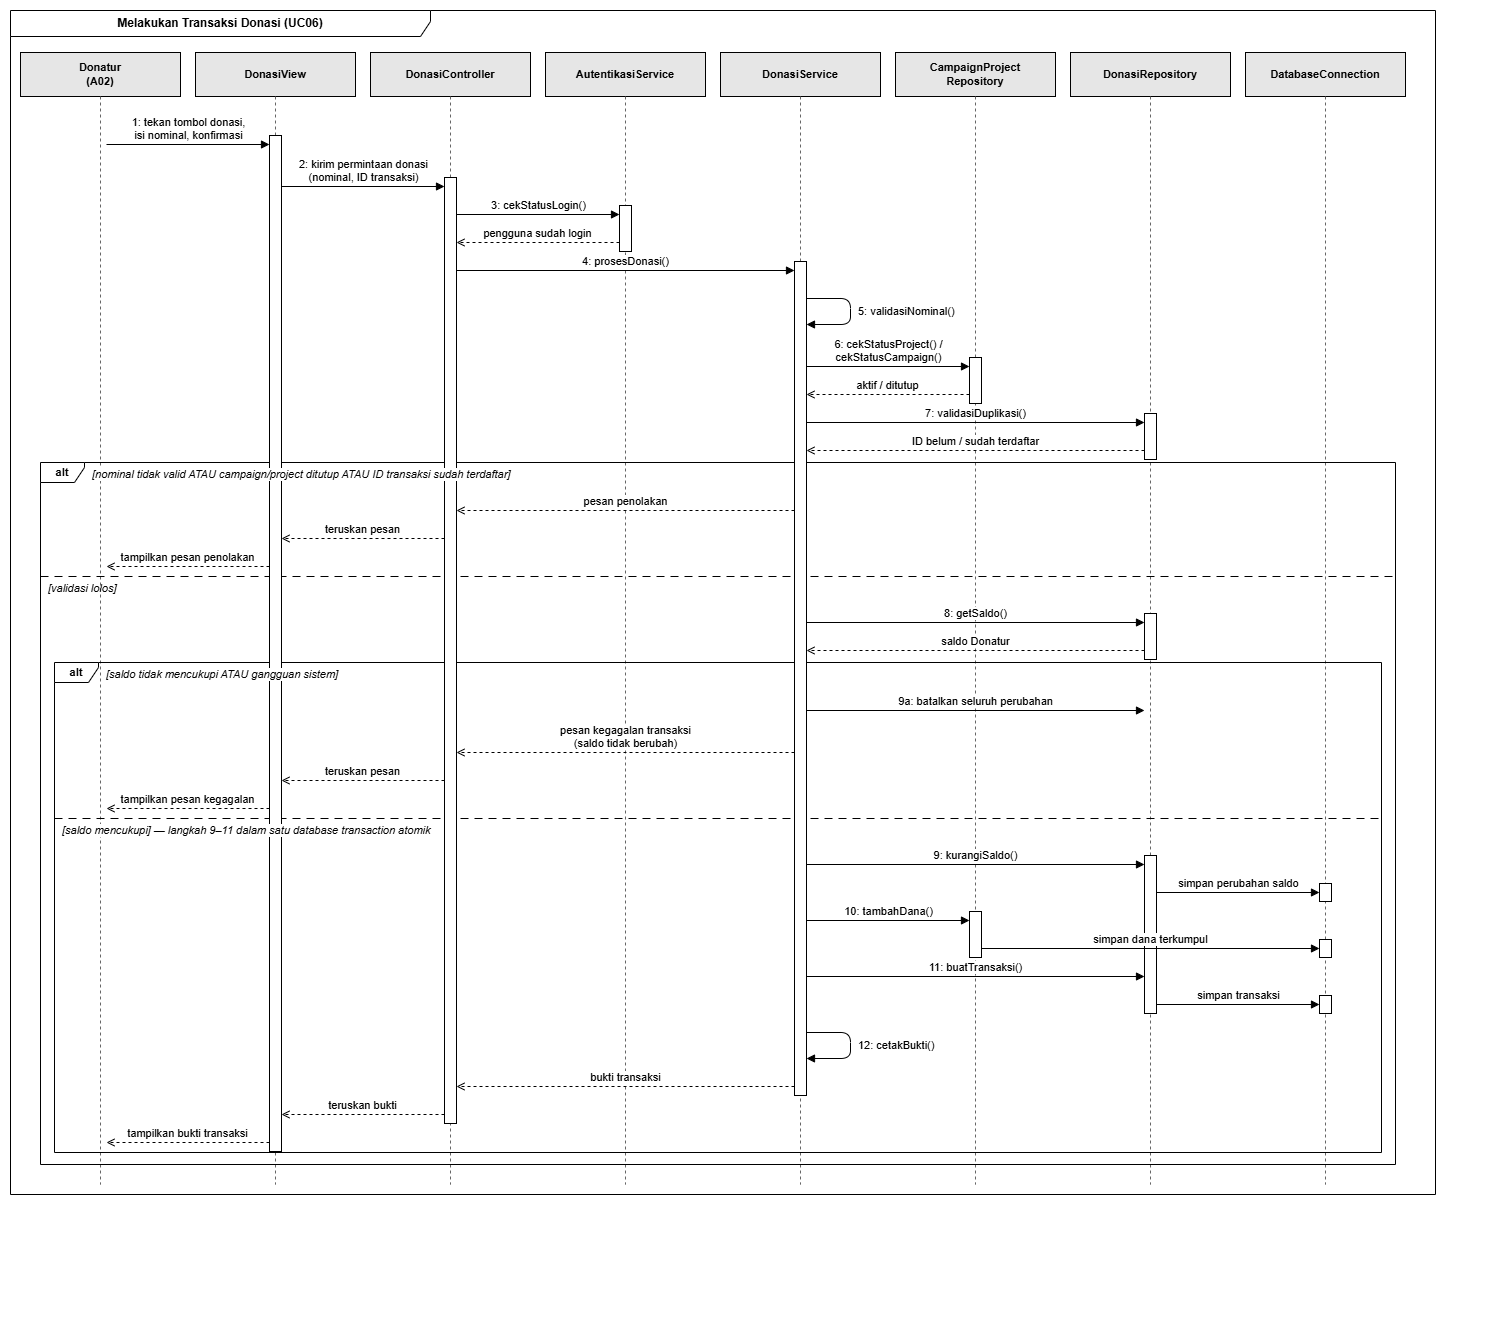

The diagram above was exported from draw.io. Its source (the exported page's mxGraphModel, read from the mxfile embedded in the PNG):
<mxGraphModel dx="1763" dy="732" grid="1" gridSize="10" guides="1" tooltips="1" connect="1" arrows="1" fold="1" page="1" pageScale="1" pageWidth="1495" pageHeight="1338" math="0" shadow="0">
  <root>
    <mxCell id="0" />
    <mxCell id="1" parent="0" />
    <mxCell id="n2" parent="1" style="shape=umlFrame;whiteSpace=wrap;html=1;pointerEvents=0;fillColor=none;strokeColor=#000000;fontSize=12;fontStyle=1;width=420;height=26;" value="Melakukan Transaksi Donasi (UC06)" vertex="1">
      <mxGeometry height="1184" width="1425" x="10" y="10" as="geometry" />
    </mxCell>
    <mxCell id="n3" parent="1" style="rounded=0;whiteSpace=wrap;html=1;fontSize=11;fontStyle=1;fillColor=#E6E6E6;strokeColor=#000000;" value="Donatur&lt;br&gt;(A02)" vertex="1">
      <mxGeometry height="44" width="160" x="20" y="52" as="geometry" />
    </mxCell>
    <mxCell id="n4" edge="1" parent="1" style="html=1;endArrow=none;dashed=1;strokeColor=#666666;" value="">
      <mxGeometry relative="1" as="geometry">
        <mxPoint x="100" y="96" as="sourcePoint" />
        <mxPoint x="100" y="1184" as="targetPoint" />
      </mxGeometry>
    </mxCell>
    <mxCell id="n5" parent="1" style="rounded=0;whiteSpace=wrap;html=1;fontSize=11;fontStyle=1;fillColor=#E6E6E6;strokeColor=#000000;" value="DonasiView" vertex="1">
      <mxGeometry height="44" width="160" x="195" y="52" as="geometry" />
    </mxCell>
    <mxCell id="n6" edge="1" parent="1" style="html=1;endArrow=none;dashed=1;strokeColor=#666666;" value="">
      <mxGeometry relative="1" as="geometry">
        <mxPoint x="275" y="96" as="sourcePoint" />
        <mxPoint x="275" y="1184" as="targetPoint" />
      </mxGeometry>
    </mxCell>
    <mxCell id="n7" parent="1" style="rounded=0;whiteSpace=wrap;html=1;fontSize=11;fontStyle=1;fillColor=#E6E6E6;strokeColor=#000000;" value="DonasiController" vertex="1">
      <mxGeometry height="44" width="160" x="370" y="52" as="geometry" />
    </mxCell>
    <mxCell id="n8" edge="1" parent="1" style="html=1;endArrow=none;dashed=1;strokeColor=#666666;" value="">
      <mxGeometry relative="1" as="geometry">
        <mxPoint x="450" y="96" as="sourcePoint" />
        <mxPoint x="450" y="1184" as="targetPoint" />
      </mxGeometry>
    </mxCell>
    <mxCell id="n9" parent="1" style="rounded=0;whiteSpace=wrap;html=1;fontSize=11;fontStyle=1;fillColor=#E6E6E6;strokeColor=#000000;" value="AutentikasiService" vertex="1">
      <mxGeometry height="44" width="160" x="545" y="52" as="geometry" />
    </mxCell>
    <mxCell id="n10" edge="1" parent="1" style="html=1;endArrow=none;dashed=1;strokeColor=#666666;" value="">
      <mxGeometry relative="1" as="geometry">
        <mxPoint x="625" y="96" as="sourcePoint" />
        <mxPoint x="625" y="1184" as="targetPoint" />
      </mxGeometry>
    </mxCell>
    <mxCell id="n11" parent="1" style="rounded=0;whiteSpace=wrap;html=1;fontSize=11;fontStyle=1;fillColor=#E6E6E6;strokeColor=#000000;" value="DonasiService" vertex="1">
      <mxGeometry height="44" width="160" x="720" y="52" as="geometry" />
    </mxCell>
    <mxCell id="n12" edge="1" parent="1" style="html=1;endArrow=none;dashed=1;strokeColor=#666666;" value="">
      <mxGeometry relative="1" as="geometry">
        <mxPoint x="800" y="96" as="sourcePoint" />
        <mxPoint x="800" y="1184" as="targetPoint" />
      </mxGeometry>
    </mxCell>
    <mxCell id="n13" parent="1" style="rounded=0;whiteSpace=wrap;html=1;fontSize=11;fontStyle=1;fillColor=#E6E6E6;strokeColor=#000000;" value="CampaignProject&lt;br&gt;Repository" vertex="1">
      <mxGeometry height="44" width="160" x="895" y="52" as="geometry" />
    </mxCell>
    <mxCell id="n14" edge="1" parent="1" style="html=1;endArrow=none;dashed=1;strokeColor=#666666;" value="">
      <mxGeometry relative="1" as="geometry">
        <mxPoint x="975" y="96" as="sourcePoint" />
        <mxPoint x="975" y="1184" as="targetPoint" />
      </mxGeometry>
    </mxCell>
    <mxCell id="n15" parent="1" style="rounded=0;whiteSpace=wrap;html=1;fontSize=11;fontStyle=1;fillColor=#E6E6E6;strokeColor=#000000;" value="DonasiRepository" vertex="1">
      <mxGeometry height="44" width="160" x="1070" y="52" as="geometry" />
    </mxCell>
    <mxCell id="n16" edge="1" parent="1" style="html=1;endArrow=none;dashed=1;strokeColor=#666666;" value="">
      <mxGeometry relative="1" as="geometry">
        <mxPoint x="1150" y="96" as="sourcePoint" />
        <mxPoint x="1150" y="1184" as="targetPoint" />
      </mxGeometry>
    </mxCell>
    <mxCell id="n17" parent="1" style="rounded=0;whiteSpace=wrap;html=1;fontSize=11;fontStyle=1;fillColor=light-dark(#E6E6E6,#000000);strokeColor=#000000;" value="DatabaseConnection" vertex="1">
      <mxGeometry height="44" width="160" x="1245" y="52" as="geometry" />
    </mxCell>
    <mxCell id="n18" edge="1" parent="1" style="html=1;endArrow=none;dashed=1;strokeColor=#666666;" value="">
      <mxGeometry relative="1" as="geometry">
        <mxPoint x="1325" y="96" as="sourcePoint" />
        <mxPoint x="1325" y="1184" as="targetPoint" />
      </mxGeometry>
    </mxCell>
    <mxCell id="n19" parent="1" style="shape=umlFrame;whiteSpace=wrap;html=1;pointerEvents=0;fillColor=none;strokeColor=#000000;fontSize=11;fontStyle=1;width=44;height=20;" value="alt" vertex="1">
      <mxGeometry height="702" width="1355" x="40" y="462" as="geometry" />
    </mxCell>
    <mxCell id="n21" edge="1" parent="1" style="html=1;endArrow=none;dashed=1;dashPattern=8 6;strokeColor=#000000;" value="">
      <mxGeometry relative="1" as="geometry">
        <mxPoint x="40" y="576" as="sourcePoint" />
        <mxPoint x="1395" y="576" as="targetPoint" />
      </mxGeometry>
    </mxCell>
    <mxCell id="n22" parent="1" style="text;html=1;align=left;verticalAlign=middle;whiteSpace=wrap;fontSize=11;fontStyle=2;" value="[validasi lolos]" vertex="1">
      <mxGeometry height="20" width="1335" x="46" y="578" as="geometry" />
    </mxCell>
    <mxCell id="n23" parent="1" style="shape=umlFrame;whiteSpace=wrap;html=1;pointerEvents=0;fillColor=none;strokeColor=#000000;fontSize=11;fontStyle=1;width=44;height=20;" value="alt" vertex="1">
      <mxGeometry height="490" width="1327" x="54" y="662" as="geometry" />
    </mxCell>
    <mxCell id="n25" edge="1" parent="1" style="html=1;endArrow=none;dashed=1;dashPattern=8 6;strokeColor=#000000;" value="">
      <mxGeometry relative="1" as="geometry">
        <mxPoint x="54" y="818" as="sourcePoint" />
        <mxPoint x="1381" y="818" as="targetPoint" />
      </mxGeometry>
    </mxCell>
    <mxCell id="n27" parent="1" style="html=1;fillColor=#ffffff;strokeColor=#000000;" value="" vertex="1">
      <mxGeometry height="1016" width="12" x="269" y="135" as="geometry" />
    </mxCell>
    <mxCell id="n28" parent="1" style="html=1;fillColor=#ffffff;strokeColor=#000000;" value="" vertex="1">
      <mxGeometry height="946" width="12" x="444" y="177" as="geometry" />
    </mxCell>
    <mxCell id="n29" parent="1" style="html=1;fillColor=#ffffff;strokeColor=#000000;" value="" vertex="1">
      <mxGeometry height="46" width="12" x="619" y="205" as="geometry" />
    </mxCell>
    <mxCell id="n30" parent="1" style="html=1;fillColor=#ffffff;strokeColor=#000000;" value="" vertex="1">
      <mxGeometry height="834" width="12" x="794" y="261" as="geometry" />
    </mxCell>
    <mxCell id="n31" parent="1" style="html=1;fillColor=#ffffff;strokeColor=#000000;" value="" vertex="1">
      <mxGeometry height="46" width="12" x="969" y="357" as="geometry" />
    </mxCell>
    <mxCell id="n32" parent="1" style="html=1;fillColor=#ffffff;strokeColor=#000000;" value="" vertex="1">
      <mxGeometry height="46" width="12" x="969" y="911" as="geometry" />
    </mxCell>
    <mxCell id="n33" parent="1" style="html=1;fillColor=#ffffff;strokeColor=#000000;" value="" vertex="1">
      <mxGeometry height="46" width="12" x="1144" y="413" as="geometry" />
    </mxCell>
    <mxCell id="n34" parent="1" style="html=1;fillColor=#ffffff;strokeColor=#000000;" value="" vertex="1">
      <mxGeometry height="46" width="12" x="1144" y="613" as="geometry" />
    </mxCell>
    <mxCell id="n35" parent="1" style="html=1;fillColor=#ffffff;strokeColor=#000000;" value="" vertex="1">
      <mxGeometry height="158" width="12" x="1144" y="855" as="geometry" />
    </mxCell>
    <mxCell id="n36" parent="1" style="html=1;fillColor=#ffffff;strokeColor=#000000;" value="" vertex="1">
      <mxGeometry height="18" width="12" x="1319" y="883" as="geometry" />
    </mxCell>
    <mxCell id="n37" parent="1" style="html=1;fillColor=#ffffff;strokeColor=#000000;" value="" vertex="1">
      <mxGeometry height="18" width="12" x="1319" y="939" as="geometry" />
    </mxCell>
    <mxCell id="n38" parent="1" style="html=1;fillColor=#ffffff;strokeColor=#000000;" value="" vertex="1">
      <mxGeometry height="18" width="12" x="1319" y="995" as="geometry" />
    </mxCell>
    <mxCell id="n39" edge="1" parent="1" style="html=1;verticalAlign=bottom;endArrow=block;endFill=1;strokeColor=#000000;fontSize=11;labelBackgroundColor=#ffffff;" value="1: tekan tombol donasi,&lt;br&gt;isi nominal, konfirmasi">
      <mxGeometry relative="1" as="geometry">
        <mxPoint x="106" y="144" as="sourcePoint" />
        <mxPoint x="269" y="144" as="targetPoint" />
      </mxGeometry>
    </mxCell>
    <mxCell id="n40" edge="1" parent="1" style="html=1;verticalAlign=bottom;endArrow=block;endFill=1;strokeColor=#000000;fontSize=11;labelBackgroundColor=#ffffff;" value="2: kirim permintaan donasi&lt;br&gt;(nominal, ID transaksi)">
      <mxGeometry relative="1" as="geometry">
        <mxPoint x="281" y="186" as="sourcePoint" />
        <mxPoint x="444" y="186" as="targetPoint" />
      </mxGeometry>
    </mxCell>
    <mxCell id="n41" edge="1" parent="1" style="html=1;verticalAlign=bottom;endArrow=block;endFill=1;strokeColor=#000000;fontSize=11;labelBackgroundColor=#ffffff;" value="3: cekStatusLogin()">
      <mxGeometry relative="1" as="geometry">
        <mxPoint x="456" y="214" as="sourcePoint" />
        <mxPoint x="619" y="214" as="targetPoint" />
      </mxGeometry>
    </mxCell>
    <mxCell id="n42" edge="1" parent="1" style="html=1;verticalAlign=bottom;endArrow=open;endFill=0;dashed=1;strokeColor=#000000;fontSize=11;labelBackgroundColor=#ffffff;" value="pengguna sudah login">
      <mxGeometry relative="1" as="geometry">
        <mxPoint x="619" y="242" as="sourcePoint" />
        <mxPoint x="456" y="242" as="targetPoint" />
      </mxGeometry>
    </mxCell>
    <mxCell id="n43" edge="1" parent="1" style="html=1;verticalAlign=bottom;endArrow=block;endFill=1;strokeColor=#000000;fontSize=11;labelBackgroundColor=#ffffff;" value="4: prosesDonasi()">
      <mxGeometry relative="1" as="geometry">
        <mxPoint x="456" y="270" as="sourcePoint" />
        <mxPoint x="794" y="270" as="targetPoint" />
      </mxGeometry>
    </mxCell>
    <mxCell id="n44" edge="1" parent="1" style="html=1;endArrow=block;endFill=1;strokeColor=#000000;fontSize=11;" value="">
      <mxGeometry relative="1" as="geometry">
        <Array as="points">
          <mxPoint x="850" y="298" />
          <mxPoint x="850" y="324" />
        </Array>
        <mxPoint x="806" y="298" as="sourcePoint" />
        <mxPoint x="806" y="324" as="targetPoint" />
      </mxGeometry>
    </mxCell>
    <mxCell id="n45" parent="1" style="text;html=1;align=left;verticalAlign=middle;whiteSpace=wrap;fontSize=11;" value="5: validasiNominal()" vertex="1">
      <mxGeometry height="38" width="230" x="856" y="292" as="geometry" />
    </mxCell>
    <mxCell id="n46" edge="1" parent="1" style="html=1;verticalAlign=bottom;endArrow=block;endFill=1;strokeColor=#000000;fontSize=11;labelBackgroundColor=#ffffff;" value="6: cekStatusProject() /&lt;br&gt;cekStatusCampaign()">
      <mxGeometry relative="1" as="geometry">
        <mxPoint x="806" y="366" as="sourcePoint" />
        <mxPoint x="969" y="366" as="targetPoint" />
      </mxGeometry>
    </mxCell>
    <mxCell id="n47" edge="1" parent="1" style="html=1;verticalAlign=bottom;endArrow=open;endFill=0;dashed=1;strokeColor=#000000;fontSize=11;labelBackgroundColor=#ffffff;" value="aktif / ditutup">
      <mxGeometry relative="1" as="geometry">
        <mxPoint x="969" y="394" as="sourcePoint" />
        <mxPoint x="806" y="394" as="targetPoint" />
      </mxGeometry>
    </mxCell>
    <mxCell id="n48" edge="1" parent="1" style="html=1;verticalAlign=bottom;endArrow=block;endFill=1;strokeColor=#000000;fontSize=11;labelBackgroundColor=#ffffff;" value="7: validasiDuplikasi()">
      <mxGeometry relative="1" as="geometry">
        <mxPoint x="806" y="422" as="sourcePoint" />
        <mxPoint x="1144" y="422" as="targetPoint" />
      </mxGeometry>
    </mxCell>
    <mxCell id="n49" edge="1" parent="1" style="html=1;verticalAlign=bottom;endArrow=open;endFill=0;dashed=1;strokeColor=#000000;fontSize=11;labelBackgroundColor=#ffffff;" value="ID belum / sudah terdaftar">
      <mxGeometry relative="1" as="geometry">
        <mxPoint x="1144" y="450" as="sourcePoint" />
        <mxPoint x="806" y="450" as="targetPoint" />
      </mxGeometry>
    </mxCell>
    <mxCell id="n50" edge="1" parent="1" style="html=1;verticalAlign=bottom;endArrow=open;endFill=0;dashed=1;strokeColor=#000000;fontSize=11;labelBackgroundColor=#ffffff;" value="pesan penolakan">
      <mxGeometry relative="1" as="geometry">
        <mxPoint x="794" y="510" as="sourcePoint" />
        <mxPoint x="456" y="510" as="targetPoint" />
      </mxGeometry>
    </mxCell>
    <mxCell id="n51" edge="1" parent="1" style="html=1;verticalAlign=bottom;endArrow=open;endFill=0;dashed=1;strokeColor=#000000;fontSize=11;labelBackgroundColor=#ffffff;" value="teruskan pesan">
      <mxGeometry relative="1" as="geometry">
        <mxPoint x="444" y="538" as="sourcePoint" />
        <mxPoint x="281" y="538" as="targetPoint" />
      </mxGeometry>
    </mxCell>
    <mxCell id="n52" edge="1" parent="1" style="html=1;verticalAlign=bottom;endArrow=open;endFill=0;dashed=1;strokeColor=#000000;fontSize=11;labelBackgroundColor=#ffffff;" value="tampilkan pesan penolakan">
      <mxGeometry relative="1" as="geometry">
        <mxPoint x="269" y="566" as="sourcePoint" />
        <mxPoint x="106" y="566" as="targetPoint" />
      </mxGeometry>
    </mxCell>
    <mxCell id="n53" edge="1" parent="1" style="html=1;verticalAlign=bottom;endArrow=block;endFill=1;strokeColor=#000000;fontSize=11;labelBackgroundColor=#ffffff;" value="8: getSaldo()">
      <mxGeometry relative="1" as="geometry">
        <mxPoint x="806" y="622" as="sourcePoint" />
        <mxPoint x="1144" y="622" as="targetPoint" />
      </mxGeometry>
    </mxCell>
    <mxCell id="n54" edge="1" parent="1" style="html=1;verticalAlign=bottom;endArrow=open;endFill=0;dashed=1;strokeColor=#000000;fontSize=11;labelBackgroundColor=#ffffff;" value="saldo Donatur">
      <mxGeometry relative="1" as="geometry">
        <mxPoint x="1144" y="650" as="sourcePoint" />
        <mxPoint x="806" y="650" as="targetPoint" />
      </mxGeometry>
    </mxCell>
    <mxCell id="n55" edge="1" parent="1" style="html=1;verticalAlign=bottom;endArrow=block;endFill=1;strokeColor=#000000;fontSize=11;labelBackgroundColor=#ffffff;" value="9a: batalkan seluruh perubahan">
      <mxGeometry relative="1" as="geometry">
        <mxPoint x="806" y="710" as="sourcePoint" />
        <mxPoint x="1144" y="710" as="targetPoint" />
      </mxGeometry>
    </mxCell>
    <mxCell id="n56" edge="1" parent="1" style="html=1;verticalAlign=bottom;endArrow=open;endFill=0;dashed=1;strokeColor=#000000;fontSize=11;labelBackgroundColor=#ffffff;" value="pesan kegagalan transaksi&lt;br&gt;(saldo tidak berubah)">
      <mxGeometry relative="1" as="geometry">
        <mxPoint x="794" y="752" as="sourcePoint" />
        <mxPoint x="456" y="752" as="targetPoint" />
      </mxGeometry>
    </mxCell>
    <mxCell id="n57" edge="1" parent="1" style="html=1;verticalAlign=bottom;endArrow=open;endFill=0;dashed=1;strokeColor=#000000;fontSize=11;labelBackgroundColor=#ffffff;" value="teruskan pesan">
      <mxGeometry relative="1" as="geometry">
        <mxPoint x="444" y="780" as="sourcePoint" />
        <mxPoint x="281" y="780" as="targetPoint" />
      </mxGeometry>
    </mxCell>
    <mxCell id="n58" edge="1" parent="1" style="html=1;verticalAlign=bottom;endArrow=open;endFill=0;dashed=1;strokeColor=#000000;fontSize=11;labelBackgroundColor=#ffffff;" value="tampilkan pesan kegagalan">
      <mxGeometry relative="1" as="geometry">
        <mxPoint x="269" y="808" as="sourcePoint" />
        <mxPoint x="106" y="808" as="targetPoint" />
      </mxGeometry>
    </mxCell>
    <mxCell id="n59" edge="1" parent="1" style="html=1;verticalAlign=bottom;endArrow=block;endFill=1;strokeColor=#000000;fontSize=11;labelBackgroundColor=#ffffff;" value="9: kurangiSaldo()">
      <mxGeometry relative="1" as="geometry">
        <mxPoint x="806" y="864" as="sourcePoint" />
        <mxPoint x="1144" y="864" as="targetPoint" />
      </mxGeometry>
    </mxCell>
    <mxCell id="n60" edge="1" parent="1" style="html=1;verticalAlign=bottom;endArrow=block;endFill=1;strokeColor=#000000;fontSize=11;labelBackgroundColor=#ffffff;" value="simpan perubahan saldo">
      <mxGeometry relative="1" as="geometry">
        <mxPoint x="1156" y="892" as="sourcePoint" />
        <mxPoint x="1319" y="892" as="targetPoint" />
      </mxGeometry>
    </mxCell>
    <mxCell id="n61" edge="1" parent="1" style="html=1;verticalAlign=bottom;endArrow=block;endFill=1;strokeColor=#000000;fontSize=11;labelBackgroundColor=#ffffff;" value="10: tambahDana()">
      <mxGeometry relative="1" as="geometry">
        <mxPoint x="806" y="920" as="sourcePoint" />
        <mxPoint x="969" y="920" as="targetPoint" />
      </mxGeometry>
    </mxCell>
    <mxCell id="n62" edge="1" parent="1" style="html=1;verticalAlign=bottom;endArrow=block;endFill=1;strokeColor=#000000;fontSize=11;labelBackgroundColor=#ffffff;" value="simpan dana terkumpul">
      <mxGeometry relative="1" as="geometry">
        <mxPoint x="981" y="948" as="sourcePoint" />
        <mxPoint x="1319" y="948" as="targetPoint" />
      </mxGeometry>
    </mxCell>
    <mxCell id="n63" edge="1" parent="1" style="html=1;verticalAlign=bottom;endArrow=block;endFill=1;strokeColor=#000000;fontSize=11;labelBackgroundColor=#ffffff;" value="11: buatTransaksi()">
      <mxGeometry relative="1" as="geometry">
        <mxPoint x="806" y="976" as="sourcePoint" />
        <mxPoint x="1144" y="976" as="targetPoint" />
      </mxGeometry>
    </mxCell>
    <mxCell id="n64" edge="1" parent="1" style="html=1;verticalAlign=bottom;endArrow=block;endFill=1;strokeColor=#000000;fontSize=11;labelBackgroundColor=#ffffff;" value="simpan transaksi">
      <mxGeometry relative="1" as="geometry">
        <mxPoint x="1156" y="1004" as="sourcePoint" />
        <mxPoint x="1319" y="1004" as="targetPoint" />
      </mxGeometry>
    </mxCell>
    <mxCell id="n65" edge="1" parent="1" style="html=1;endArrow=block;endFill=1;strokeColor=#000000;fontSize=11;" value="">
      <mxGeometry relative="1" as="geometry">
        <Array as="points">
          <mxPoint x="850" y="1032" />
          <mxPoint x="850" y="1058" />
        </Array>
        <mxPoint x="806" y="1032" as="sourcePoint" />
        <mxPoint x="806" y="1058" as="targetPoint" />
      </mxGeometry>
    </mxCell>
    <mxCell id="n66" parent="1" style="text;html=1;align=left;verticalAlign=middle;whiteSpace=wrap;fontSize=11;" value="12: cetakBukti()" vertex="1">
      <mxGeometry height="38" width="230" x="856" y="1026" as="geometry" />
    </mxCell>
    <mxCell id="n67" edge="1" parent="1" style="html=1;verticalAlign=bottom;endArrow=open;endFill=0;dashed=1;strokeColor=#000000;fontSize=11;labelBackgroundColor=#ffffff;" value="bukti transaksi">
      <mxGeometry relative="1" as="geometry">
        <mxPoint x="794" y="1086" as="sourcePoint" />
        <mxPoint x="456" y="1086" as="targetPoint" />
      </mxGeometry>
    </mxCell>
    <mxCell id="n68" edge="1" parent="1" style="html=1;verticalAlign=bottom;endArrow=open;endFill=0;dashed=1;strokeColor=#000000;fontSize=11;labelBackgroundColor=#ffffff;" value="teruskan bukti">
      <mxGeometry relative="1" as="geometry">
        <mxPoint x="444" y="1114" as="sourcePoint" />
        <mxPoint x="281" y="1114" as="targetPoint" />
      </mxGeometry>
    </mxCell>
    <mxCell id="n69" edge="1" parent="1" style="html=1;verticalAlign=bottom;endArrow=open;endFill=0;dashed=1;strokeColor=#000000;fontSize=11;labelBackgroundColor=#ffffff;" value="tampilkan bukti transaksi">
      <mxGeometry relative="1" as="geometry">
        <mxPoint x="269" y="1142" as="sourcePoint" />
        <mxPoint x="106" y="1142" as="targetPoint" />
      </mxGeometry>
    </mxCell>
    <mxCell id="n24" parent="1" style="text;html=1;align=left;verticalAlign=middle;whiteSpace=wrap;fontSize=11;fontStyle=2;labelBackgroundColor=#ffffff" value="[saldo tidak mencukupi  ATAU  gangguan sistem]" vertex="1">
      <mxGeometry height="20" width="1267" x="104" y="664" as="geometry" />
    </mxCell>
    <mxCell id="n26" parent="1" style="text;html=1;align=left;verticalAlign=middle;whiteSpace=wrap;fontSize=11;fontStyle=2;labelBackgroundColor=#ffffff" value="[saldo mencukupi]  — langkah 9–11 dalam satu database transaction atomik" vertex="1">
      <mxGeometry height="20" width="1307" x="60" y="820" as="geometry" />
    </mxCell>
    <mxCell id="n20" parent="1" style="text;html=1;align=left;verticalAlign=middle;whiteSpace=wrap;fontSize=11;fontStyle=2;labelBackgroundColor=#ffffff" value="[nominal tidak valid  ATAU  campaign/project ditutup  ATAU  ID transaksi sudah terdaftar]" vertex="1">
      <mxGeometry height="20" width="1295" x="90" y="464" as="geometry" />
    </mxCell>
  </root>
</mxGraphModel>